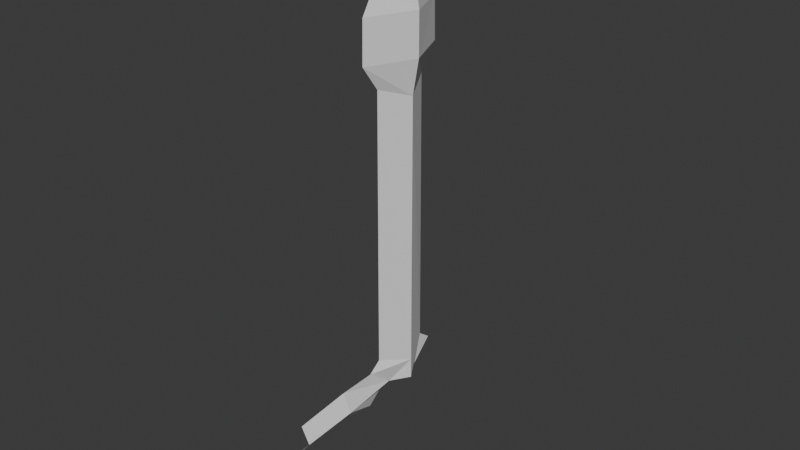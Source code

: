 # Source: broadsword.blend  (saved by Blender 5.0.119; exported with 4.5.12 LTS)
import bpy
from mathutils import Matrix  # noqa: F401  (used for matrix-valued properties, if any)

bpy.ops.wm.read_factory_settings(use_empty=True)
scene = bpy.context.scene
scene.name = 'Scene'

# ---- collections
col_collection = bpy.data.collections.new('Collection'); scene.collection.children.link(col_collection)

# ---- world
world_world = bpy.data.worlds.new('World'); scene.world = world_world
world_world.use_nodes = True; world_world.node_tree.nodes.clear()
_N = world_world.node_tree.nodes; _L = world_world.node_tree.links
n0 = _N.new('ShaderNodeOutputWorld'); n0.name = 'World Output'; n0.location = (200, 100)
n1 = _N.new('ShaderNodeBackground'); n1.name = 'Background'; n1.location = (-200, 100)
n1.inputs[0].default_value = (0.05088, 0.05088, 0.05088, 1.0)
_L.new(n1.outputs[0], n0.inputs[0])
n0.is_active_output = True
world_world.color = (0.05088, 0.05088, 0.05088)
world_world.sun_shadow_jitter_overblur = 0.0

# ---- meshes
me_cube_005 = bpy.data.meshes.new('Cube.005')
me_cube_005.from_pydata([(0.05316, 0.1106, 1.42), (0.05316, 0.1153, 0.4076), (0.05316, 0.1634, 0.3717), (0.05316, 0.3042, 0.3686), (0.05316, 0.5103, 0.3482), (0.05316, 0.7134, 0.2381), (0.05316, 0.6546, 0.227), (0.05316, 0.6695, 0.3074), (0.05316, 0.5013, 0.2535), (0.05316, 0.3013, 0.2607), (0.05316, 0.1672, 0.2394), (0.05316, 0.1919, 0.1195), (0.05316, 0.1049, 0.2111), (0.05316, 0.09312, 0.1627), (0.05316, 0.04904, 0.12), (0.05316, 0.1786, 1.512), (0.05316, 0.1751, 1.666), (0.05316, 0.1154, 1.761), (0.05316, 0.0, 1.823), (0.1147, 0.0, 1.759), (0.1302, 0.0, 1.667), (0.1301, 0.0, 1.511), (0.1065, 0.0, 1.381), (0.1047, 0.0, 0.05271), (0.105, 0.0, 0.1439), (0.09154, 0.3096, 0.3081), (0.06122, 0.07215, 0.3), (0.1053, 0.0, 0.299), (0.1053, 0.0, 0.3751), (0.05316, 0.0, -0.02155), (0.0875, 0.5129, 0.2912), (0.07672, 0.6623, 0.2601), (0.05316, 0.1544, 0.1448), (-0.00839, 0.0, 1.759), (-0.0239, 0.0, 1.667), (-0.02381, 0.0, 1.511), (-0.0001542, 0.0, 1.381), (0.001627, 0.0, 0.05271), (0.001289, 0.0, 0.1439), (0.01477, 0.3096, 0.3081), (0.04509, 0.07215, 0.3), (0.0009893, 0.0, 0.299), (0.001034, 0.0, 0.3751), (0.01881, 0.5129, 0.2912), (0.02959, 0.6623, 0.2601), (0.05316, -0.1106, 1.42), (0.05316, -0.1153, 0.4076), (0.05316, -0.1634, 0.3717), (0.05316, -0.3042, 0.3686), (0.05316, -0.5103, 0.3482), (0.03932, -0.7126, 0.2429), (0.05316, -0.6546, 0.227), (0.04287, -0.6692, 0.3097), (0.05316, -0.5013, 0.2535), (0.05316, -0.3013, 0.2607), (0.05316, -0.1672, 0.2394), (0.05316, -0.1919, 0.1195), (0.05316, -0.1049, 0.2111), (0.05316, -0.09312, 0.1627), (0.05316, -0.04904, 0.12), (0.05316, -0.1786, 1.512), (0.05316, -0.1751, 1.666), (0.05316, -0.1154, 1.761), (0.09154, -0.3096, 0.3081), (0.06122, -0.07215, 0.3), (0.0875, -0.5129, 0.2912), (0.07936, -0.658, 0.2782), (0.05316, -0.1544, 0.1448), (0.01477, -0.3096, 0.3081), (0.04509, -0.07215, 0.3), (0.01881, -0.5129, 0.2912), (0.01117, -0.6531, 0.2721)], [(2, 3), (3, 4), (4, 7), (5, 6), (7, 5), (6, 8), (8, 9), (9, 10), (10, 11), (11, 12), (12, 13), (13, 14), (14, 23), (23, 22), (14, 24), (11, 26), (23, 29), (13, 24), (12, 24), (26, 25), (25, 30), (30, 31), (31, 5), (8, 30), (10, 26), (4, 30), (6, 31), (7, 31), (11, 32), (9, 25), (3, 25), (32, 29), (13, 38), (37, 36), (10, 40), (53, 70), (54, 68), (11, 40), (9, 39), (40, 39), (39, 43), (43, 44), (6, 44), (3, 39), (44, 5), (4, 43), (8, 43), (49, 52), (55, 56), (56, 57), (57, 58), (58, 59), (59, 23), (59, 24), (56, 64), (58, 24), (57, 24), (55, 64), (56, 67), (67, 29), (56, 69), (14, 38), (14, 37), (59, 38), (58, 38), (69, 68), (68, 70), (70, 71), (51, 71), (48, 68), (49, 70), (37, 29), (12, 38), (59, 37), (57, 38), (7, 44), (52, 50)], [(18, 62, 33), (18, 33, 17), (19, 62, 18), (18, 17, 19), (16, 17, 33, 34), (16, 20, 19, 17), (20, 61, 62, 19), (21, 60, 61, 20), (0, 22, 21, 15), (21, 20, 16, 15), (22, 45, 60, 21), (0, 15, 35, 36), (36, 35, 60, 45), (35, 34, 61, 60), (34, 33, 62, 61), (15, 16, 34, 35), (42, 46, 28, 1), (1, 0, 36, 45, 46, 42), (46, 45, 22, 0, 1, 28), (42, 46, 47, 69, 41), (1, 42, 41, 40, 2), (28, 1, 2, 26, 27), (46, 28, 27, 64, 47), (55, 69, 63, 54), (48, 47, 64, 63), (49, 48, 63, 65), (53, 54, 63, 65), (51, 53, 65, 66), (50, 51, 66), (50, 66, 52, 71)])
_uv = me_cube_005.uv_layers.new(name='UVMap')
_uv.uv.foreach_set('vector', [0.0, 0.0, 0.0, 0.0, 0.0, 0.0, 0.0, 0.0, 0.0, 0.0, 0.0, 0.0, 0.0, 0.0, 0.0, 0.0, 0.0, 0.0, 0.0, 0.0, 0.0, 0.0, 0.0, 0.0, 0.0, 0.0, 0.0, 0.0, 0.0, 0.0, 0.0, 0.0, 0.0, 0.0, 0.0, 0.0, 0.0, 0.0, 0.0, 0.0, 0.0, 0.0, 0.0, 0.0, 0.0, 0.0, 0.0, 0.0, 0.0, 0.0, 0.0, 0.0, 0.0, 0.0, 0.0, 0.0, 0.0, 0.0, 0.0, 0.0, 0.0, 0.0, 0.0, 0.0, 0.0, 0.0, 0.0, 0.0, 0.0, 0.0, 0.0, 0.0, 0.0, 0.0, 0.0, 0.0, 0.0, 0.0, 0.0, 0.0, 0.0, 0.0, 0.0, 0.0, 0.0, 0.0, 0.0, 0.0, 0.0, 0.0, 0.0, 0.0, 0.0, 0.0, 0.0, 0.0, 0.0, 0.0, 0.0, 0.0, 0.0, 0.0, 0.0, 0.0, 0.0, 0.0, 0.0, 0.0, 0.0, 0.0, 0.0, 0.0, 0.0, 0.0, 0.0, 0.0, 0.0, 0.0, 0.0, 0.0, 0.0, 0.0, 0.0, 0.0, 0.0, 0.0, 0.0, 0.0, 0.0, 0.0, 0.0, 0.0, 0.0, 0.0, 0.0, 0.0, 0.0, 0.0, 0.0, 0.0, 0.0, 0.0, 0.0, 0.0, 0.0, 0.0, 0.0, 0.0, 0.0, 0.0, 0.0, 0.0, 0.0, 0.0, 0.0, 0.0, 0.0, 0.0, 0.0, 0.0, 0.0, 0.0, 0.0, 0.0, 0.0, 0.0, 0.0, 0.0, 0.0, 0.0, 0.0, 0.0, 0.0, 0.0, 0.0, 0.0, 0.0, 0.0, 0.0, 0.0, 0.0, 0.0, 0.0, 0.0, 0.0, 0.0, 0.0, 0.0, 0.0, 0.0, 0.0, 0.0, 0.0, 0.0, 0.0, 0.0, 0.0, 0.0, 0.0, 0.0, 0.0, 0.0, 0.0, 0.0, 0.0, 0.0, 0.0, 0.0, 0.0, 0.0, 0.0, 0.0, 0.0, 0.0, 0.0, 0.0, 0.0, 0.0, 0.0, 0.0, 0.0, 0.0, 0.0, 0.0, 0.0, 0.0, 0.0, 0.0, 0.0, 0.0, 0.0, 0.0, 0.0, 0.0, 0.0, 0.0, 0.0, 0.0, 0.0, 0.0, 0.0, 0.0, 0.0, 0.0, 0.0, 0.0])
me_cube_005.update()
me_cube_001 = bpy.data.meshes.new('Cube.001')
me_cube_001.from_pydata([(0.05079, 0.000302, 0.03131)], [], [])
_uv = me_cube_001.uv_layers.new(name='UVMap')
_uv.uv.foreach_set('vector', [])
me_cube_001.update()

# ---- objects
ob_empty = bpy.data.objects.new('Empty', None)
ob_cube = bpy.data.objects.new('Cube', me_cube_005)
ob_cube_001 = bpy.data.objects.new('Cube.001', me_cube_001)

# ---- transforms, parenting, visibility, modifiers, constraints
ob_empty.location = (0.0, 0.0, 0.0)
ob_empty.rotation_euler = (1.571, -0.7854, 1.571)
ob_empty.empty_display_type = 'IMAGE'
ob_empty.empty_display_size = 5.0
ob_cube.location = (-0.04723, -2.235e-07, 1.648)
ob_cube_001.location = (-0.04723, -2.235e-07, 1.648)
_m = ob_cube_001.modifiers.new('Mirror', 'MIRROR')
_m.use_axis = (False, True, False)

# ---- collection membership
col_collection.objects.link(ob_empty)
col_collection.objects.link(ob_cube)
col_collection.objects.link(ob_cube_001)

# ---- scene / render settings (as saved in the file)
scene.frame_start = 1; scene.frame_end = 250; scene.frame_set(1)
scene.render.engine = 'BLENDER_EEVEE_NEXT'
scene.render.bake_bias = 0.0
scene.render.bake_samples = 0
scene.cycles.sampling_pattern = 'TABULATED_SOBOL'
scene.eevee.use_volume_custom_range = False
bpy.context.view_layer.update()

# ---- added for rendering (the .blend has no active camera and no usable light): camera, sun
cam_auto = bpy.data.cameras.new('AutoCamera')
cam_auto.lens = 50.0
cam_auto.sensor_width = 36.0
cam_auto.clip_end = 1000.0
ob_auto_camera = bpy.data.objects.new('AutoCamera', cam_auto)
scene.collection.objects.link(ob_auto_camera)
ob_auto_camera.location = (2.16787, -2.59395, 4.27843)
ob_auto_camera.rotation_euler = (1.09748, -7.21219e-08, 0.694738)
scene.camera = ob_auto_camera
light_auto_sun = bpy.data.lights.new('AutoSun', 'SUN')
light_auto_sun.energy = 3.0
light_auto_sun.angle = 0.0523599
ob_auto_sun = bpy.data.objects.new('AutoSun', light_auto_sun)
scene.collection.objects.link(ob_auto_sun)
ob_auto_sun.rotation_euler = (0.872665, 0.174533, 0.523599)
bpy.context.view_layer.update()
